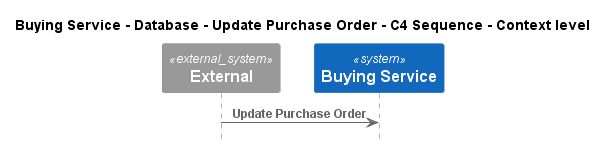

The diagram above was rendered by PlantUML. Its source (embedded in the PNG):
@startuml
!pragma layout smetana
!include ..\..\..\..\..\..\.c4s\C4_Sequence.puml

title Buying Service - Database - Update Purchase Order - C4 Sequence - Context level

System_Ext(C4InterFlow.SoftwareSystems.ExternalSystem, "External", "")
System(ECommercePlatform.SoftwareSystems.BuyingService, "Buying Service", "")

Rel(C4InterFlow.SoftwareSystems.ExternalSystem, ECommercePlatform.SoftwareSystems.BuyingService, "Update Purchase Order")


@enduml